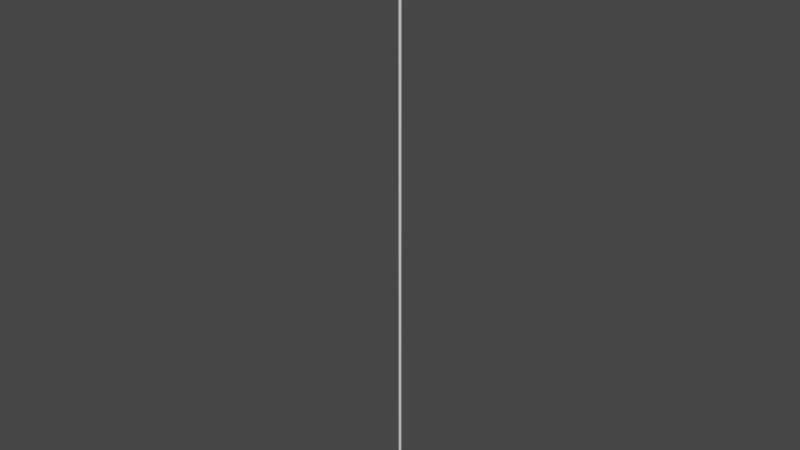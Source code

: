 # Source: rope.blend  (saved by Blender 2.80.75; exported with 4.5.12 LTS)
import bpy
from mathutils import Matrix  # noqa: F401  (used for matrix-valued properties, if any)

bpy.ops.wm.read_factory_settings(use_empty=True)
scene = bpy.context.scene
scene.name = 'Scene'

# ---- collections
col_collection = bpy.data.collections.new('Collection'); scene.collection.children.link(col_collection)

# ---- world
world_world = bpy.data.worlds.new('World'); scene.world = world_world
world_world.use_nodes = True; world_world.node_tree.nodes.clear()
_N = world_world.node_tree.nodes; _L = world_world.node_tree.links
n0 = _N.new('ShaderNodeOutputWorld'); n0.name = 'World Output'; n0.location = (300, 300)
n1 = _N.new('ShaderNodeBackground'); n1.name = 'Background'; n1.location = (10, 300)
n1.inputs[0].default_value = (0.05088, 0.05088, 0.05088, 1.0)
_L.new(n1.outputs[0], n0.inputs[0])
n0.is_active_output = True
world_world.color = (0.05088, 0.05088, 0.05088)
world_world.use_sun_shadow = False
world_world.sun_shadow_jitter_overblur = 0.0

# ---- meshes
me_cylinder = bpy.data.meshes.new('Cylinder')
me_cylinder.from_pydata([(1.707e-09, 0.05, -12.5), (1.707e-09, 0.05, 12.5), (0.025, 0.0433, -12.5), (0.025, 0.0433, 12.5), (0.0433, 0.025, -12.5), (0.0433, 0.025, 12.5), (0.05, -1.026e-08, -12.5), (0.05, -1.026e-08, 12.5), (0.0433, -0.025, -12.5), (0.0433, -0.025, 12.5), (0.025, -0.0433, -12.5), (0.025, -0.0433, 12.5), (9.257e-09, -0.05, -12.5), (9.257e-09, -0.05, 12.5), (-0.025, -0.0433, -12.5), (-0.025, -0.0433, 12.5), (-0.0433, -0.025, -12.5), (-0.0433, -0.025, 12.5), (-0.05, -3.132e-08, -12.5), (-0.05, -3.132e-08, 12.5), (-0.0433, 0.025, -12.5), (-0.0433, 0.025, 12.5), (-0.025, 0.0433, -12.5), (-0.025, 0.0433, 12.5)], [], [(0, 1, 3, 2), (2, 3, 5, 4), (4, 5, 7, 6), (6, 7, 9, 8), (8, 9, 11, 10), (10, 11, 13, 12), (12, 13, 15, 14), (14, 15, 17, 16), (16, 17, 19, 18), (18, 19, 21, 20), (20, 21, 23, 22), (22, 23, 1, 0)])
me_cylinder.polygons.foreach_set('use_smooth', [True] * 12)
_uv = me_cylinder.uv_layers.new(name='UVMap')
_uv.uv.foreach_set('vector', [41.92, 0.9867, -40.92, 1.013, -40.92, 0.9277, 41.92, 0.9058, 41.92, 0.9058, -40.92, 0.9277, -40.92, 0.842, 41.92, 0.8249, 41.92, 0.8249, -40.92, 0.842, -40.92, 0.7562, 41.92, 0.744, 41.92, 0.744, -40.92, 0.7562, -40.92, 0.6704, 41.92, 0.6631, 41.92, 0.6631, -40.92, 0.6704, -40.92, 0.5847, 41.92, 0.5822, 41.92, 0.5822, -40.92, 0.5847, -40.92, 0.4989, 41.92, 0.5013, 41.92, 0.5013, -40.92, 0.4989, -40.92, 0.4132, 41.92, 0.4204, 41.92, 0.4204, -40.92, 0.4132, -40.92, 0.3274, 41.92, 0.3395, 41.92, 0.3395, -40.92, 0.3274, -40.92, 0.2417, 41.92, 0.2586, 41.92, 0.2586, -40.92, 0.2417, -40.92, 0.1559, 41.92, 0.1777, 41.92, 0.1777, -40.92, 0.1559, -40.92, 0.07013, 41.92, 0.09684, 41.92, 0.09684, -40.92, 0.07013, -40.92, -0.01563, 41.92, 0.01595])
me_cylinder.use_remesh_preserve_volume = False
me_cylinder.use_remesh_preserve_attributes = False
me_cylinder.use_mirror_vertex_groups = False
me_cylinder.update()

# ---- objects
ob_cylinder = bpy.data.objects.new('Cylinder', me_cylinder)

# ---- transforms, parenting, visibility, modifiers, constraints
ob_cylinder.location = (0.0, 0.0, 0.0)
ob_cylinder.lineart.crease_threshold = 0.0

# ---- collection membership
col_collection.objects.link(ob_cylinder)

# ---- scene / render settings (as saved in the file)
scene.frame_start = 1; scene.frame_end = 250; scene.frame_set(1)
scene.render.engine = 'BLENDER_EEVEE_NEXT'
scene.cycles.use_denoising = False
scene.cycles.samples = 128
scene.cycles.sampling_pattern = 'TABULATED_SOBOL'
scene.cycles.use_adaptive_sampling = False
scene.cycles.use_light_tree = False
scene.view_settings.view_transform = 'Filmic'
bpy.context.view_layer.update()

# ---- added for rendering (the .blend has no active camera and no usable light): camera, sun
cam_auto = bpy.data.cameras.new('AutoCamera')
cam_auto.lens = 50.0
cam_auto.sensor_width = 36.0
cam_auto.clip_end = 1000.0
ob_auto_camera = bpy.data.objects.new('AutoCamera', cam_auto)
scene.collection.objects.link(ob_auto_camera)
ob_auto_camera.location = (23.131, -27.7572, 18.5048)
ob_auto_camera.rotation_euler = (1.09748, -7.21219e-08, 0.694738)
scene.camera = ob_auto_camera
light_auto_sun = bpy.data.lights.new('AutoSun', 'SUN')
light_auto_sun.energy = 3.0
light_auto_sun.angle = 0.0523599
ob_auto_sun = bpy.data.objects.new('AutoSun', light_auto_sun)
scene.collection.objects.link(ob_auto_sun)
ob_auto_sun.rotation_euler = (0.872665, 0.174533, 0.523599)
bpy.context.view_layer.update()
